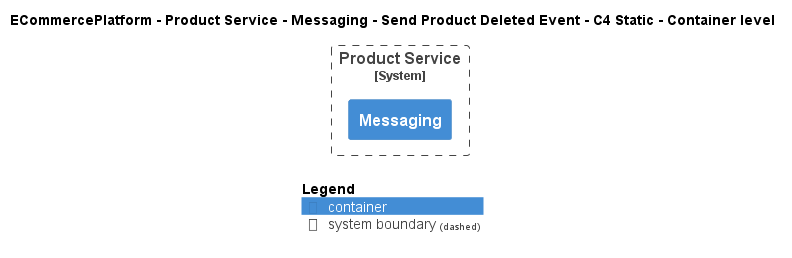

The diagram above was rendered by PlantUML. Its source (embedded in the PNG):
@startuml
!include ..\..\..\..\..\..\..\.c4s\C4_Container.puml

AddElementTag("c4interflow:lifecycle:new", $bgColor=green, $fontColor=#ffffff, $borderColor=green, $shadowing="False")
AddElementTag("c4interflow:lifecycle:changed", $bgColor=orange, $fontColor=#ffffff, $borderColor=orange, $shadowing="False")
AddElementTag("c4interflow:lifecycle:removed", $bgColor=red, $fontColor=#ffffff, $borderColor=red, $shadowing="False")

AddRelTag("c4interflow:lifecycle:new", $textColor=green, $lineColor=green)
AddRelTag("c4interflow:lifecycle:changed", $textColor=orange, $lineColor=orange)
AddRelTag("c4interflow:lifecycle:removed", $textColor=red, $lineColor=red)

SHOW_PERSON_PORTRAIT()
LAYOUT_TOP_DOWN()

skinparam linetype polyline

title ECommercePlatform - Product Service - Messaging - Send Product Deleted Event - C4 Static - Container level


System_Boundary(ECommercePlatform.SoftwareSystems.ProductService, "Product Service") {
    Container(ECommercePlatform.SoftwareSystems.ProductService.Containers.Messaging, "Messaging", "", "")
}



SHOW_LEGEND()
@enduml